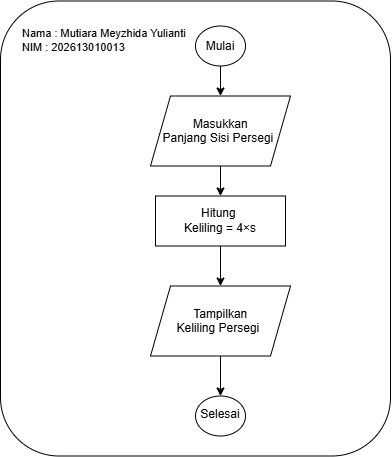

The diagram above was exported from draw.io. Its source (the exported page's mxGraphModel, read from the mxfile embedded in the PNG):
<mxGraphModel dx="589" dy="349" grid="1" gridSize="10" guides="1" tooltips="1" connect="1" arrows="1" fold="1" page="1" pageScale="1" pageWidth="827" pageHeight="1169" math="0" shadow="0">
  <root>
    <mxCell id="0" />
    <mxCell id="1" parent="0" />
    <mxCell id="BA7gQ971hyleKx37YwxC-5" parent="1" style="rounded=1;whiteSpace=wrap;html=1;" value="" vertex="1">
      <mxGeometry height="455" width="390" x="100" y="35" as="geometry" />
    </mxCell>
    <mxCell id="BA7gQ971hyleKx37YwxC-4" edge="1" parent="1" source="BA7gQ971hyleKx37YwxC-1" style="edgeStyle=orthogonalEdgeStyle;rounded=0;orthogonalLoop=1;jettySize=auto;html=1;" target="BA7gQ971hyleKx37YwxC-2" value="">
      <mxGeometry relative="1" as="geometry" />
    </mxCell>
    <mxCell id="BA7gQ971hyleKx37YwxC-1" parent="1" style="ellipse;whiteSpace=wrap;html=1;shapeInside=1;" value="Mulai" vertex="1">
      <mxGeometry height="40" width="50" x="295" y="60" as="geometry" />
    </mxCell>
    <mxCell id="BA7gQ971hyleKx37YwxC-15" edge="1" parent="1" source="BA7gQ971hyleKx37YwxC-2" style="edgeStyle=orthogonalEdgeStyle;rounded=0;orthogonalLoop=1;jettySize=auto;html=1;entryX=0.5;entryY=0;entryDx=0;entryDy=0;" target="BA7gQ971hyleKx37YwxC-6" value="">
      <mxGeometry relative="1" as="geometry" />
    </mxCell>
    <mxCell id="BA7gQ971hyleKx37YwxC-2" parent="1" style="shape=parallelogram;perimeter=parallelogramPerimeter;whiteSpace=wrap;html=1;shapeInside=1;fixedSize=1;align=center;" value="&lt;div&gt;&lt;div style=&quot;&quot;&gt;&lt;span style=&quot;background-color: transparent; color: light-dark(rgb(0, 0, 0), rgb(255, 255, 255));&quot;&gt;Masukkan&amp;nbsp;&lt;/span&gt;&lt;/div&gt;&lt;div style=&quot;&quot;&gt;&lt;span style=&quot;background-color: transparent; color: light-dark(rgb(0, 0, 0), rgb(255, 255, 255));&quot;&gt;Panjang Sisi Persegi&lt;/span&gt;&lt;/div&gt;&lt;/div&gt;" vertex="1">
      <mxGeometry height="70" width="140" x="250" y="130" as="geometry" />
    </mxCell>
    <mxCell id="BA7gQ971hyleKx37YwxC-16" edge="1" parent="1" source="BA7gQ971hyleKx37YwxC-6" style="edgeStyle=orthogonalEdgeStyle;rounded=0;orthogonalLoop=1;jettySize=auto;html=1;entryX=0.5;entryY=0;entryDx=0;entryDy=0;" value="">
      <mxGeometry relative="1" as="geometry">
        <mxPoint x="320" y="320" as="targetPoint" />
      </mxGeometry>
    </mxCell>
    <mxCell id="BA7gQ971hyleKx37YwxC-6" parent="1" style="rounded=0;whiteSpace=wrap;html=1;" value="Hitung&amp;nbsp;&lt;div&gt;Keliling = 4×s&lt;/div&gt;" vertex="1">
      <mxGeometry height="50" width="130" x="255" y="230" as="geometry" />
    </mxCell>
    <mxCell id="BA7gQ971hyleKx37YwxC-9" parent="1" style="ellipse;whiteSpace=wrap;html=1;shapeInside=1;" value="Selesai" vertex="1">
      <mxGeometry height="40" width="50" x="295" y="430" as="geometry" />
    </mxCell>
    <mxCell id="BA7gQ971hyleKx37YwxC-10" parent="1" style="text;html=1;whiteSpace=wrap;strokeColor=none;fillColor=none;align=left;verticalAlign=middle;rounded=0;fontSize=11;" value="Nama : Mutiara Meyzhida Yulianti&lt;div&gt;NIM : 202613010013&lt;/div&gt;" vertex="1">
      <mxGeometry height="50" width="190" x="120" y="50" as="geometry" />
    </mxCell>
    <mxCell id="BA7gQ971hyleKx37YwxC-20" edge="1" parent="1" source="BA7gQ971hyleKx37YwxC-18" style="edgeStyle=orthogonalEdgeStyle;rounded=0;orthogonalLoop=1;jettySize=auto;html=1;" target="BA7gQ971hyleKx37YwxC-9" value="">
      <mxGeometry relative="1" as="geometry" />
    </mxCell>
    <mxCell id="BA7gQ971hyleKx37YwxC-18" parent="1" style="shape=parallelogram;perimeter=parallelogramPerimeter;whiteSpace=wrap;html=1;shapeInside=1;fixedSize=1;align=center;" value="&lt;div&gt;&lt;div style=&quot;&quot;&gt;&lt;span style=&quot;background-color: transparent; color: light-dark(rgb(0, 0, 0), rgb(255, 255, 255));&quot;&gt;Tampilkan&amp;nbsp;&lt;/span&gt;&lt;/div&gt;&lt;div style=&quot;&quot;&gt;Keliling Persegi&lt;/div&gt;&lt;/div&gt;" vertex="1">
      <mxGeometry height="70" width="140" x="250" y="320" as="geometry" />
    </mxCell>
  </root>
</mxGraphModel>